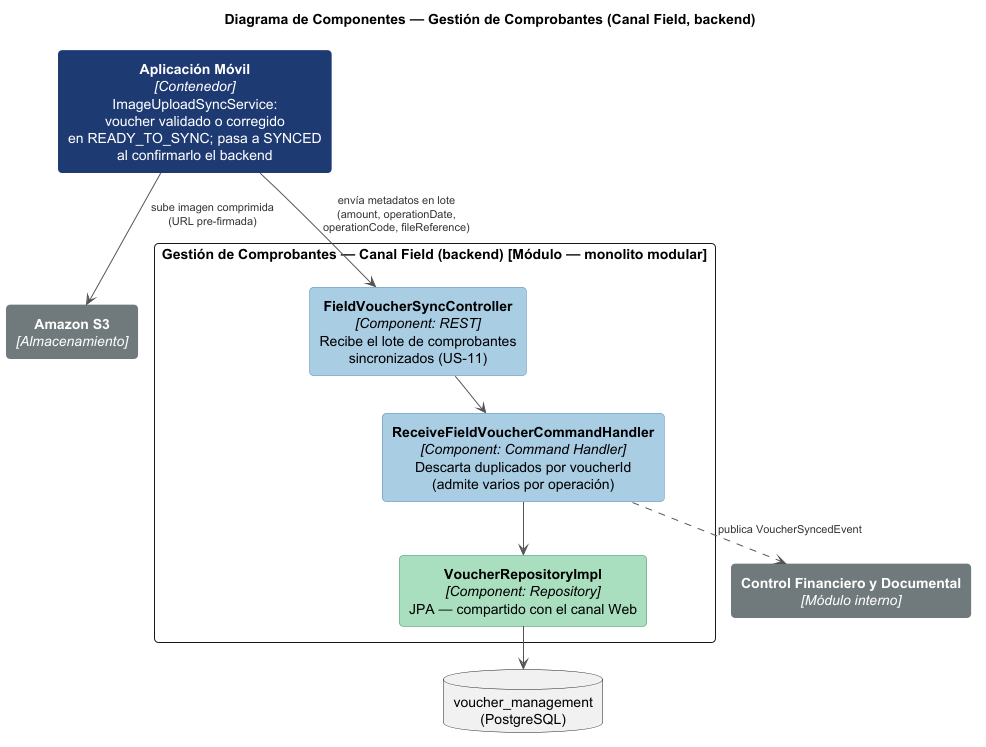

The diagram above was rendered by PlantUML. Its source (embedded in the PNG):
@startuml
!pragma layout smetana
title Diagrama de Componentes — Gestión de Comprobantes (Canal Field, backend)

skinparam backgroundColor white
skinparam roundCorner 8
skinparam shadowing false
skinparam rectangle {
  FontColor<<persona>> white
  BackgroundColor<<persona>> #1F3B73
  BorderColor<<persona>> #1F3B73

  BackgroundColor<<comp>> #A9CCE3
  BorderColor<<comp>> #5B8DB8

  BackgroundColor<<acl>> #F5CBA7
  BorderColor<<acl>> #D98527

  BackgroundColor<<repo>> #A9DFBF
  BorderColor<<repo>> #4C9A6A

  FontColor<<ext>> white
  BackgroundColor<<ext>> #707B7C
  BorderColor<<ext>> #707B7C

  BackgroundColor<<db>> #D5D8DC
  BorderColor<<db>> #909497
}
skinparam ArrowColor #555555
skinparam ArrowFontColor #333333
skinparam ArrowFontSize 11
skinparam defaultTextAlignment center
hide stereotype

rectangle "<b>Aplicación Móvil</b>\n<i>[Contenedor]</i>\nImageUploadSyncService:\nvoucher validado o corregido\nen READY_TO_SYNC; pasa a SYNCED\nal confirmarlo el backend" as mobile <<persona>>

rectangle "Gestión de Comprobantes — Canal Field (backend) [Módulo — monolito modular]" {
  rectangle "<b>FieldVoucherSyncController</b>\n<i>[Component: REST]</i>\nRecibe el lote de comprobantes\nsincronizados (US-11)" as ctrl <<comp>>
  rectangle "<b>ReceiveFieldVoucherCommandHandler</b>\n<i>[Component: Command Handler]</i>\nDescarta duplicados por voucherId\n(admite varios por operación)" as handler <<comp>>
  rectangle "<b>VoucherRepositoryImpl</b>\n<i>[Component: Repository]</i>\nJPA — compartido con el canal Web" as repo <<repo>>
}

rectangle "<b>Amazon S3</b>\n<i>[Almacenamiento]</i>" as s3 <<ext>>
rectangle "<b>Control Financiero y Documental</b>\n<i>[Módulo interno]</i>" as cfd <<ext>>
database "voucher_management\n(PostgreSQL)" as db <<db>>

mobile --> s3 : sube imagen comprimida\n(URL pre-firmada)
mobile --> ctrl : envía metadatos en lote\n(amount, operationDate,\noperationCode, fileReference)
ctrl --> handler
handler --> repo
handler ..> cfd : publica VoucherSyncedEvent
repo --> db

@enduml